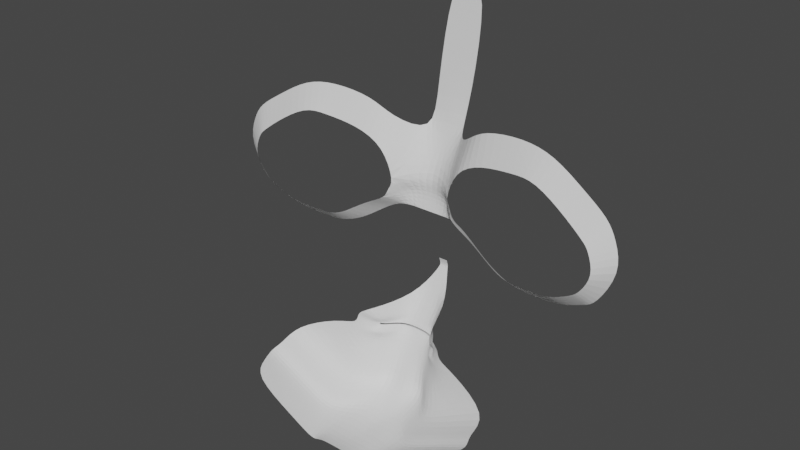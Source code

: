 # Source: body.blend  (saved by Blender 2.93.21; exported with 4.5.12 LTS)
import bpy
from mathutils import Matrix  # noqa: F401  (used for matrix-valued properties, if any)

bpy.ops.wm.read_factory_settings(use_empty=True)
scene = bpy.context.scene
scene.name = 'Scene'

# ---- collections
col_collection = bpy.data.collections.new('Collection'); scene.collection.children.link(col_collection)

# ---- world
world_world = bpy.data.worlds.new('World'); scene.world = world_world
world_world.use_nodes = True; world_world.node_tree.nodes.clear()
_N = world_world.node_tree.nodes; _L = world_world.node_tree.links
n0 = _N.new('ShaderNodeOutputWorld'); n0.name = 'World Output'; n0.location = (300, 300)
n1 = _N.new('ShaderNodeBackground'); n1.name = 'Background'; n1.location = (10, 300)
n1.inputs[0].default_value = (0.05088, 0.05088, 0.05088, 1.0)
_L.new(n1.outputs[0], n0.inputs[0])
n0.is_active_output = True
world_world.color = (0.05088, 0.05088, 0.05088)
world_world.use_sun_shadow = False
world_world.sun_shadow_jitter_overblur = 0.0

# ---- meshes
me_x = bpy.data.meshes.new('平面')
me_x.from_pydata([(-0.1568, -0.364, 0.07177), (0.0, -0.364, 0.07177), (-0.1543, 0.4043, -0.07177), (0.0, 0.4043, -0.07177), (-0.1145, 0.7458, -0.1646), (0.0, 0.6765, -0.1646), (-0.2392, 1.066, -0.4803), (0.0, 0.9909, -0.2722), (-0.1543, 1.278, -0.3482), (0.0, 1.278, -0.3482), (-0.1543, 1.492, -0.3222), (0.0, 1.492, -0.3222), (-0.1543, 1.57, -0.2822), (0.0, 1.57, -0.2822), (-0.03621, 1.759, -0.173), (0.0, 1.759, -0.173), (-0.03621, 1.812, -0.1541), (0.0, 1.812, -0.1541), (-0.03621, 1.844, -0.1643), (0.0, 1.844, -0.1643), (-0.1543, 2.071, -0.3334), (0.0, 2.071, -0.3334), (-0.1558, 2.314, -0.46), (0.0, 2.293, -0.46), (-0.1543, 2.569, -0.5929), (0.0, 2.569, -0.5929), (-0.1796, 2.707, -0.5685), (0.0, 2.742, -0.6974), (-0.1596, 2.781, -0.7196), (0.0, 2.833, -0.8313), (-0.1257, 2.85, -0.9284), (0.0, 2.877, -1.011), (-0.163, 2.856, -1.307), (0.0, 2.856, -1.307), (-0.1543, 2.799, -1.464), (0.0, 2.799, -1.464), (-0.3604, 0.5839, -0.386), (-0.3316, 0.7896, -0.491), (-0.5063, 0.4734, -0.4029), (-0.5741, 0.6778, -0.5192), (-0.8559, 0.4247, -0.4436), (-0.8552, 0.6477, -0.5518), (-1.123, 0.4634, -0.4746), (-1.045, 0.6318, -0.5739), (-1.386, 0.6312, -0.5051), (-1.332, 0.8129, -0.6073), (-1.586, 0.7552, -0.5284), (-1.476, 0.9275, -0.6239), (-1.658, 0.8821, -0.5368), (-1.511, 0.9631, -0.6281), (-1.725, 1.101, -0.5446), (-1.576, 1.138, -0.6355), (-1.542, 1.416, -0.5233), (-1.473, 1.299, -0.6236), (-1.269, 1.542, -0.4916), (-1.212, 1.458, -0.5933), (-0.821, 1.578, -0.4395), (-0.8362, 1.486, -0.5496), (-0.6243, 1.509, -0.4167), (-0.6925, 1.429, -0.5329), (-1.075, 1.567, -0.4691), (-1.08, 1.468, -0.578), (-1.461, 1.449, -0.5138), (-1.422, 1.348, -0.6177), (-0.9583, 1.477, -0.5638), (-0.9481, 1.573, -0.4543), (-0.4972, 1.289, -0.5102), (-0.4291, 1.369, -0.394), (-0.2987, 1.2, -0.5063), (-0.2766, 1.271, -0.3763), (0.0, 1.134, -0.3102), (-0.1776, 1.12, -0.3102), (-0.2957, 1.122, -0.4868), (0.0, 2.235, -0.4802), (-0.1567, 2.246, -0.4811), (-0.143, 2.181, -0.4283), (0.0, 2.186, -0.4283), (0.0, 2.242, -0.4806), (-0.1543, 2.255, -0.4817), (-0.2619, 2.225, -0.6265), (-0.3111, 2.194, -0.6784), (0.0, 2.38, -0.5019), (-0.2638, 2.24, -0.6274), (-0.3103, 2.284, -0.6942), (-0.2408, 2.252, -0.6033), (-0.2152, 2.303, -0.6942), (-0.2284, 2.166, -0.6784), (-0.24, 2.244, -0.6027), (-0.2803, 2.066, -0.7372), (-0.2783, 2.222, -0.6313), (-0.4063, 2.137, -0.7372), (-0.1531, 2.219, -0.4438), (-0.3762, 2.305, -0.7372), (0.0, 2.221, -0.4438), (-0.2482, 2.366, -0.6199), (-0.1246, 2.34, -0.5019), (0.0, 2.254, -0.4519), (-0.2795, 2.256, -0.6354), (-0.2232, 2.268, -0.5963), (-0.226, 2.221, -0.5923), (-0.1547, 2.259, -0.4519), (-0.928, 2.482, -1.067), (-0.2948, 2.567, -0.7857), (-0.3409, 2.749, -0.8553), (-0.4594, 2.46, -0.7857), (-0.5512, 2.632, -0.8553), (-0.263, 2.234, -0.627), (-0.3107, 2.246, -0.6877), (-0.3888, 2.235, -0.7372), (-0.279, 2.242, -0.6337), (-0.5738, 2.245, -0.7857), (-0.959, 2.426, -0.8553), (-0.3632, 2.849, -1.125), (-0.5735, 2.732, -1.125), (-0.9813, 2.526, -1.125), (-0.5202, 2.688, -1.067), (-0.3099, 2.805, -1.067), (-0.2056, 2.849, -1.468), (-0.4159, 2.732, -1.468), (-0.8237, 2.526, -1.468), (-0.9152, 2.526, -1.269), (-0.5074, 2.732, -1.269), (-0.2971, 2.849, -1.269)], [(9, 11), (10, 8), (11, 13), (12, 10), (13, 15), (14, 12), (12, 13)], [(0, 1, 3, 2), (2, 3, 5, 4), (4, 5, 7, 6), (71, 70, 9, 8), (14, 15, 17, 16), (16, 17, 19, 18), (18, 19, 21, 20), (95, 81, 25, 24), (28, 29, 31, 30), (30, 31, 33, 32), (32, 33, 35, 34), (4, 6, 37, 36), (36, 37, 39, 38), (38, 39, 41, 40), (40, 41, 43, 42), (42, 43, 45, 44), (44, 45, 47, 46), (46, 47, 49, 48), (48, 49, 51, 50), (50, 51, 53, 52), (58, 59, 66, 67), (65, 64, 57, 56), (56, 57, 59, 58), (54, 55, 61, 60), (52, 53, 63, 62), (60, 61, 64, 65), (67, 66, 68, 69), (62, 63, 55, 54), (6, 7, 70, 71), (8, 69, 68, 71), (6, 71, 68, 72), (91, 93, 73, 74), (20, 21, 76, 75), (99, 87, 79, 89), (100, 96, 23, 22), (98, 85, 83, 97), (100, 22, 85, 98), (91, 74, 87, 99), (109, 97, 83, 107), (20, 75, 86, 88), (88, 86, 80, 90), (108, 107, 83, 92), (92, 83, 85, 94), (22, 23, 81, 95), (95, 94, 85, 22), (106, 82, 97, 109), (75, 91, 99, 86), (78, 100, 98, 84), (84, 98, 97, 82), (78, 77, 96, 100), (86, 99, 89, 80), (75, 76, 93, 91), (24, 25, 27, 26), (95, 24, 102, 94), (24, 26, 103, 102), (94, 102, 104, 92), (102, 103, 105, 104), (79, 106, 109, 89), (90, 80, 107, 108), (89, 109, 107, 80), (92, 104, 110, 108), (104, 105, 111, 110), (101, 115, 113, 114), (115, 116, 112, 113), (116, 28, 30, 112), (103, 26, 28, 116), (105, 103, 116, 115), (111, 105, 115, 101), (29, 28, 26, 27), (120, 121, 118, 119), (121, 122, 117, 118), (113, 112, 122, 121), (114, 113, 121, 120), (32, 122, 112, 30), (34, 117, 122, 32)])
_uv = me_x.uv_layers.new(name='UVマップ')
_uv.uv.foreach_set('vector', [0.0, 0.0, 1.0, 0.0, 1.0, 1.0, 0.0, 1.0, 0.0, 1.0, 1.0, 1.0, 1.0, 1.0, 0.0, 1.0, 0.0, 1.0, 1.0, 1.0, 1.0, 1.0, 0.0, 1.0, 0.0, 1.0, 1.0, 1.0, 1.0, 1.0, 0.0, 1.0, 0.0, 1.0, 1.0, 1.0, 1.0, 1.0, 0.0, 1.0, 0.0, 1.0, 1.0, 1.0, 1.0, 1.0, 0.0, 1.0, 0.0, 1.0, 1.0, 1.0, 1.0, 1.0, 0.0, 1.0, 0.00492, 1.0, 1.0, 1.0, 1.0, 1.0, 0.0, 1.0, 0.0, 1.0, 1.0, 1.0, 1.0, 1.0, 0.0, 1.0, 0.0, 1.0, 1.0, 1.0, 1.0, 1.0, 0.0, 1.0, 0.0, 1.0, 1.0, 1.0, 1.0, 1.0, 0.0, 1.0, 0.0, 1.0, 0.0, 1.0, 0.0, 1.0, 0.0, 1.0, 0.0, 1.0, 0.0, 1.0, 0.0, 1.0, 0.0, 1.0, 0.0, 1.0, 0.0, 1.0, 0.0, 1.0, 0.0, 1.0, 0.0, 1.0, 0.0, 1.0, 0.0, 1.0, 0.0, 1.0, 0.0, 1.0, 0.0, 1.0, 0.0, 1.0, 0.0, 1.0, 0.0, 1.0, 0.0, 1.0, 0.0, 1.0, 0.0, 1.0, 0.0, 1.0, 0.0, 1.0, 0.0, 1.0, 0.0, 1.0, 0.0, 1.0, 0.0, 1.0, 0.0, 1.0, 0.0, 1.0, 0.0, 1.0, 0.0, 1.0, 0.0, 1.0, 0.0, 1.0, 0.0, 1.0, 0.0, 1.0, 0.0, 1.0, 0.0, 1.0, 0.0, 1.0, 0.0, 1.0, 0.0, 1.0, 0.0, 1.0, 0.0, 1.0, 0.0, 1.0, 0.0, 1.0, 0.0, 1.0, 0.0, 1.0, 0.0, 1.0, 0.0, 1.0, 0.0, 1.0, 0.0, 1.0, 0.0, 1.0, 0.0, 1.0, 0.0, 1.0, 0.0, 1.0, 0.0, 1.0, 0.0, 1.0, 0.0, 1.0, 0.0, 1.0, 0.0, 1.0, 0.0, 1.0, 0.0, 1.0, 0.0, 1.0, 0.0, 1.0, 0.0, 1.0, 0.0, 1.0, 0.0, 1.0, 1.0, 1.0, 1.0, 1.0, 0.0, 1.0, 0.0, 1.0, 0.0, 1.0, 0.0, 1.0, 0.0, 1.0, 0.0, 1.0, 0.0, 1.0, 0.0, 1.0, 0.0, 1.0, 0.0, 1.0, 1.0, 1.0, 1.0, 1.0, 0.0, 1.0, 0.0, 1.0, 1.0, 1.0, 1.0, 1.0, 0.0, 1.0, 0.0, 1.0, 0.0, 1.0, 0.0, 1.0, 0.0, 1.0, 0.0, 1.0, 1.0, 1.0, 1.0, 1.0, 0.0, 1.0, 0.0, 1.0, 0.0, 1.0, 0.0, 1.0, 0.0, 1.0, 0.0, 1.0, 0.0, 1.0, 0.0, 1.0, 0.0, 1.0, 0.0, 1.0, 0.0, 1.0, 0.0, 1.0, 0.0, 1.0, 0.0, 1.0, 0.0, 1.0, 0.0, 1.0, 0.0, 1.0, 0.0, 1.0, 0.0, 1.0, 0.0, 1.0, 0.0, 1.0, 0.0, 1.0, 0.0, 1.0, 0.0, 1.0, 0.0, 1.0, 0.0, 1.0, 0.0, 1.0, 0.0, 1.0, 0.0, 1.0, 0.0, 1.0, 0.0, 1.0, 0.0, 1.0, 0.0, 1.0, 0.007185, 1.0, 1.0, 1.0, 1.0, 1.0, 0.00492, 1.0, 0.00492, 1.0, 0.0, 1.0, 0.0, 1.0, 0.007185, 1.0, 0.0, 1.0, 0.0, 1.0, 0.0, 1.0, 0.0, 1.0, 0.0, 1.0, 0.0, 1.0, 0.0, 1.0, 0.0, 1.0, 0.0, 1.0, 0.0, 1.0, 0.0, 1.0, 0.0, 1.0, 0.0, 1.0, 0.0, 1.0, 0.0, 1.0, 0.0, 1.0, 0.0, 1.0, 1.0, 1.0, 1.0, 1.0, 0.0, 1.0, 0.0, 1.0, 0.0, 1.0, 0.0, 1.0, 0.0, 1.0, 0.0, 1.0, 1.0, 1.0, 1.0, 1.0, 0.0, 1.0, 0.0, 1.0, 1.0, 1.0, 1.0, 1.0, 0.0, 1.0, 0.00492, 1.0, 0.0, 1.0, 0.0, 1.0, 0.00492, 1.0, 0.0, 1.0, 0.0, 1.0, 0.0, 1.0, 0.0, 1.0, 0.00492, 1.0, 0.0, 1.0, 0.0, 1.0, 0.00492, 1.0, 0.0, 1.0, 0.0, 1.0, 0.0, 1.0, 0.0, 1.0, 0.0, 1.0, 0.0, 1.0, 0.0, 1.0, 0.0, 1.0, 0.0, 1.0, 0.0, 1.0, 0.0, 1.0, 0.0, 1.0, 0.0, 1.0, 0.0, 1.0, 0.0, 1.0, 0.0, 1.0, 0.00492, 1.0, 0.0, 1.0, 0.0, 1.0, 0.00492, 1.0, 0.0, 1.0, 0.0, 1.0, 0.0, 1.0, 0.0, 1.0, 0.0, 1.0, 0.0, 1.0, 0.0, 1.0, 0.0, 1.0, 0.0, 1.0, 0.0, 1.0, 0.0, 1.0, 0.0, 1.0, 0.0, 1.0, 0.0, 1.0, 0.0, 1.0, 0.0, 1.0, 0.0, 1.0, 0.0, 1.0, 0.0, 1.0, 0.0, 1.0, 0.0, 1.0, 0.0, 1.0, 0.0, 1.0, 0.0, 1.0, 0.0, 1.0, 0.0, 1.0, 0.0, 1.0, 0.0, 1.0, 1.0, 1.0, 0.0, 1.0, 0.0, 1.0, 1.0, 1.0, 0.0, 1.0, 0.0, 1.0, 0.0, 1.0, 0.0, 1.0, 0.0, 1.0, 0.0, 1.0, 0.0, 1.0, 0.0, 1.0, 0.0, 1.0, 0.0, 1.0, 0.0, 1.0, 0.0, 1.0, 0.0, 1.0, 0.0, 1.0, 0.0, 1.0, 0.0, 1.0, 0.0, 1.0, 0.0, 1.0, 0.0, 1.0, 0.0, 1.0, 0.0, 1.0, 0.0, 1.0, 0.0, 1.0, 0.0, 1.0])
me_x.use_remesh_fix_poles = True
me_x.use_remesh_preserve_attributes = False
me_x.update()

# ---- objects
ob_front = bpy.data.objects.new('Front', None)
ob_side = bpy.data.objects.new('Side', None)
ob_x = bpy.data.objects.new('平面', me_x)

# ---- transforms, parenting, visibility, modifiers, constraints
ob_front.location = (-0.1148, 0.0, 0.0)
ob_front.rotation_euler = (1.571, 0.0, 3.142)
ob_front.empty_display_type = 'IMAGE'
ob_front.empty_display_size = 5.0
ob_front.show_empty_image_only_axis_aligned = True
ob_front.use_empty_image_alpha = True
ob_front.color = (1.0, 1.0, 1.0, 0.3)
ob_side.location = (0.0, -0.09433, 0.0)
ob_side.rotation_euler = (1.571, -0.0, -1.571)
ob_side.empty_display_type = 'IMAGE'
ob_side.empty_display_size = 5.0
ob_side.show_empty_image_only_axis_aligned = True
ob_side.use_empty_image_alpha = True
ob_side.color = (1.0, 1.0, 1.0, 0.3)
ob_x.location = (1.911e-17, 0.3375, 1.757)
ob_x.rotation_euler = (-1.571, 0.0, 0.0)
ob_x.scale = (0.1698, 0.1698, 0.1698)
_m = ob_x.modifiers.new('ミラー', 'MIRROR')
_m.use_clip = True
_m = ob_x.modifiers.new('細分化', 'SUBSURF')

# ---- collection membership
col_collection.objects.link(ob_front)
col_collection.objects.link(ob_side)
col_collection.objects.link(ob_x)

# ---- scene / render settings (as saved in the file)
scene.frame_start = 1; scene.frame_end = 250; scene.frame_set(1)
scene.render.engine = 'BLENDER_EEVEE_NEXT'
scene.cycles.use_denoising = False
scene.cycles.samples = 128
scene.cycles.sampling_pattern = 'TABULATED_SOBOL'
scene.cycles.use_adaptive_sampling = False
scene.cycles.use_light_tree = False
scene.view_settings.view_transform = 'Filmic'
bpy.context.view_layer.update()

# ---- added for rendering (the .blend has no active camera and no usable light): camera, sun
cam_auto = bpy.data.cameras.new('AutoCamera')
cam_auto.lens = 50.0
cam_auto.sensor_width = 36.0
cam_auto.clip_end = 1000.0
ob_auto_camera = bpy.data.objects.new('AutoCamera', cam_auto)
scene.collection.objects.link(ob_auto_camera)
ob_auto_camera.location = (0.782082, -0.719499, 2.16973)
ob_auto_camera.rotation_euler = (1.09748, -7.21219e-08, 0.694738)
scene.camera = ob_auto_camera
light_auto_sun = bpy.data.lights.new('AutoSun', 'SUN')
light_auto_sun.energy = 3.0
light_auto_sun.angle = 0.0523599
ob_auto_sun = bpy.data.objects.new('AutoSun', light_auto_sun)
scene.collection.objects.link(ob_auto_sun)
ob_auto_sun.rotation_euler = (0.872665, 0.174533, 0.523599)
bpy.context.view_layer.update()
